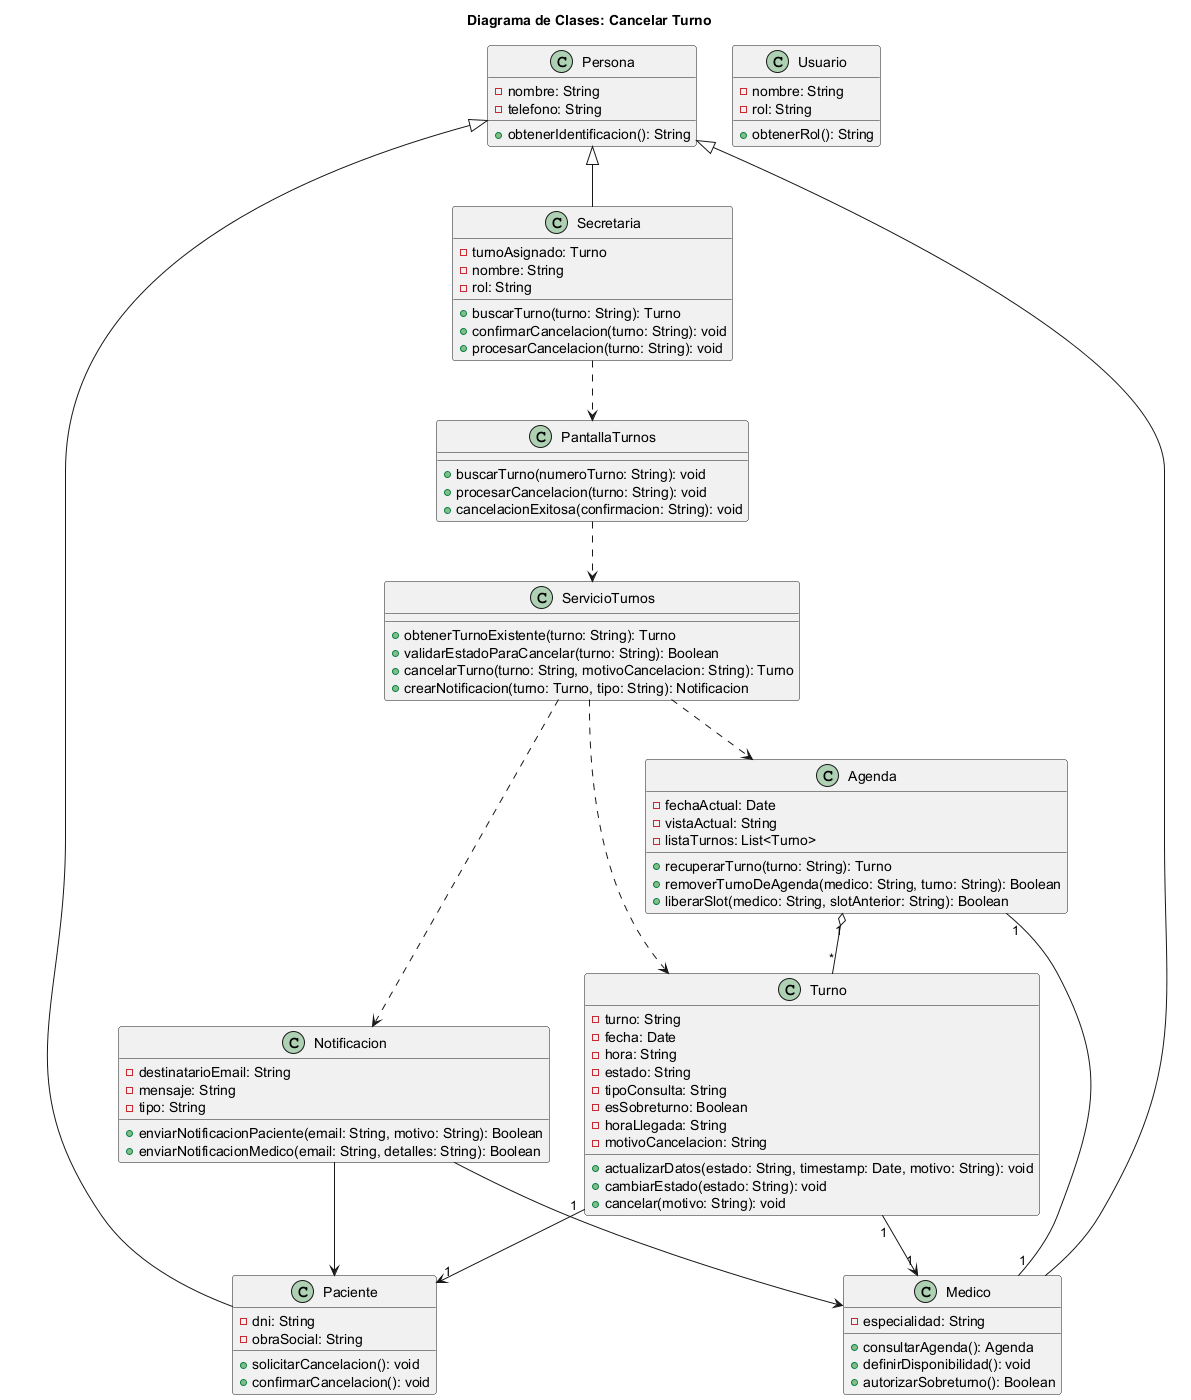

The diagram above was rendered by PlantUML. Its source (embedded in the PNG):
@startuml 03-clases-cancelar-turno-03
title Diagrama de Clases: Cancelar Turno

class Persona {
  - nombre: String
  - telefono: String
  + obtenerIdentificacion(): String
}

class Usuario {
  - nombre: String
  - rol: String
  + obtenerRol(): String
}

class Paciente {
  - dni: String
  - obraSocial: String
  + solicitarCancelacion(): void
  + confirmarCancelacion(): void
}

class Secretaria {
  - turnoAsignado: Turno
  - nombre: String
  - rol: String
  + buscarTurno(turno: String): Turno
  + confirmarCancelacion(turno: String): void
  + procesarCancelacion(turno: String): void
}

class Medico {
  - especialidad: String
  + consultarAgenda(): Agenda
  + definirDisponibilidad(): void
  + autorizarSobreturno(): Boolean
}

class Agenda {
  - fechaActual: Date
  - vistaActual: String
  - listaTurnos: List<Turno>
  + recuperarTurno(turno: String): Turno
  + removerTurnoDeAgenda(medico: String, turno: String): Boolean
  + liberarSlot(medico: String, slotAnterior: String): Boolean
}

class Turno {
  - turno: String
  - fecha: Date
  - hora: String
  - estado: String
  - tipoConsulta: String
  - esSobreturno: Boolean
  - horaLlegada: String
  - motivoCancelacion: String
  + actualizarDatos(estado: String, timestamp: Date, motivo: String): void
  + cambiarEstado(estado: String): void
  + cancelar(motivo: String): void
}

class Notificacion {
  - destinatarioEmail: String
  - mensaje: String
  - tipo: String
  + enviarNotificacionPaciente(email: String, motivo: String): Boolean
  + enviarNotificacionMedico(email: String, detalles: String): Boolean
}

class ServicioTurnos {
  + obtenerTurnoExistente(turno: String): Turno
  + validarEstadoParaCancelar(turno: String): Boolean
  + cancelarTurno(turno: String, motivoCancelacion: String): Turno
  + crearNotificacion(turno: Turno, tipo: String): Notificacion
}

class PantallaTurnos {
  + buscarTurno(numeroTurno: String): void
  + procesarCancelacion(turno: String): void
  + cancelacionExitosa(confirmacion: String): void
}

Persona <|-- Paciente
Persona <|-- Medico
Persona <|-- Secretaria

Agenda "1" o-- "*" Turno
Agenda "1" -- "1" Medico
Turno "1" --> "1" Paciente
Turno "1" --> "1" Medico
ServicioTurnos ..> Agenda
ServicioTurnos ..> Turno
ServicioTurnos ..> Notificacion
PantallaTurnos ..> ServicioTurnos
Secretaria ..> PantallaTurnos
Notificacion --> Paciente
Notificacion --> Medico

@enduml